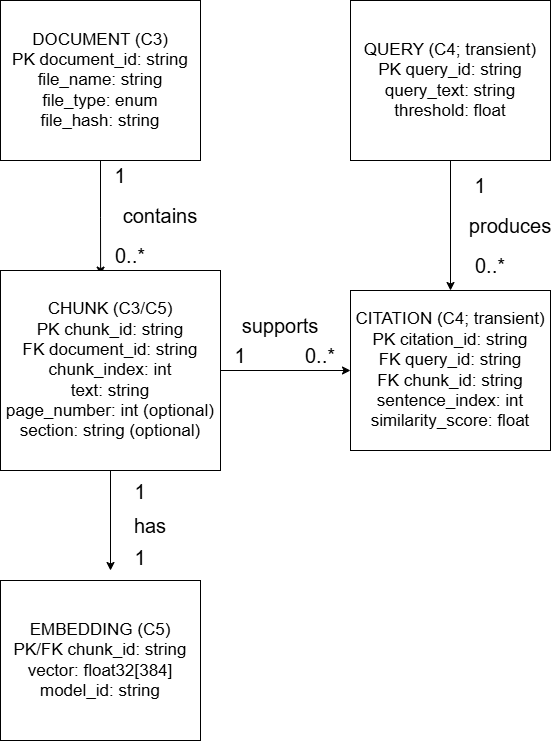

The diagram above was exported from draw.io. Its source (the exported page's mxGraphModel, read from the mxfile embedded in the PNG):
<mxGraphModel dx="1290" dy="772" grid="1" gridSize="10" guides="1" tooltips="1" connect="1" arrows="1" fold="1" page="1" pageScale="1" pageWidth="827" pageHeight="1169" math="0" shadow="0">
  <root>
    <mxCell id="0" />
    <mxCell id="1" parent="0" />
    <mxCell id="Vjy9juDlr-bZtyU4y32p-1" edge="1" parent="1" source="G1M7Vq3lJlpT6gceJIVu-1" style="edgeStyle=orthogonalEdgeStyle;rounded=0;orthogonalLoop=1;jettySize=auto;html=1;exitX=0.5;exitY=1;exitDx=0;exitDy=0;entryX=0.455;entryY=0.023;entryDx=0;entryDy=0;entryPerimeter=0;" target="G1M7Vq3lJlpT6gceJIVu-5">
      <mxGeometry relative="1" x="-0.1282" as="geometry">
        <mxPoint x="150" y="310" as="targetPoint" />
      </mxGeometry>
    </mxCell>
    <mxCell id="G1M7Vq3lJlpT6gceJIVu-1" parent="1" style="rounded=0;whiteSpace=wrap;html=1;" value="&lt;div&gt;&lt;font style=&quot;font-size: 17px;&quot;&gt;DOCUMENT (C3)&lt;/font&gt;&lt;/div&gt;&lt;div&gt;&lt;font style=&quot;font-size: 17px;&quot;&gt;PK document_id: string&lt;/font&gt;&lt;/div&gt;&lt;div&gt;&lt;font style=&quot;font-size: 17px;&quot;&gt;file_name: string&lt;/font&gt;&lt;/div&gt;&lt;div&gt;&lt;font style=&quot;font-size: 17px;&quot;&gt;file_type: enum&lt;/font&gt;&lt;/div&gt;&lt;div&gt;&lt;font style=&quot;font-size: 17px;&quot;&gt;file_hash: string&lt;/font&gt;&lt;/div&gt;" vertex="1">
      <mxGeometry height="160" width="200" x="50" y="50" as="geometry" />
    </mxCell>
    <mxCell id="Vjy9juDlr-bZtyU4y32p-18" edge="1" parent="1" source="G1M7Vq3lJlpT6gceJIVu-4" style="edgeStyle=orthogonalEdgeStyle;rounded=0;orthogonalLoop=1;jettySize=auto;html=1;exitX=0.5;exitY=1;exitDx=0;exitDy=0;entryX=0.5;entryY=0;entryDx=0;entryDy=0;" target="G1M7Vq3lJlpT6gceJIVu-6">
      <mxGeometry relative="1" as="geometry" />
    </mxCell>
    <mxCell id="G1M7Vq3lJlpT6gceJIVu-4" parent="1" style="rounded=0;whiteSpace=wrap;html=1;" value="&lt;div&gt;&lt;span style=&quot;font-size: 17px;&quot;&gt;QUERY (C4; transient)&lt;/span&gt;&lt;/div&gt;&lt;div&gt;&lt;span style=&quot;font-size: 17px;&quot;&gt;PK query_id: string&lt;/span&gt;&lt;/div&gt;&lt;div&gt;&lt;span style=&quot;font-size: 17px;&quot;&gt;query_text: string&lt;/span&gt;&lt;/div&gt;&lt;div&gt;&lt;span style=&quot;font-size: 17px;&quot;&gt;threshold: float&lt;/span&gt;&lt;/div&gt;" vertex="1">
      <mxGeometry height="160" width="200" x="400" y="50" as="geometry" />
    </mxCell>
    <mxCell id="Vjy9juDlr-bZtyU4y32p-2" edge="1" parent="1" source="G1M7Vq3lJlpT6gceJIVu-5" style="edgeStyle=orthogonalEdgeStyle;rounded=0;orthogonalLoop=1;jettySize=auto;html=1;exitX=1;exitY=0.5;exitDx=0;exitDy=0;entryX=0;entryY=0.5;entryDx=0;entryDy=0;" target="G1M7Vq3lJlpT6gceJIVu-6">
      <mxGeometry relative="1" as="geometry" />
    </mxCell>
    <mxCell id="Vjy9juDlr-bZtyU4y32p-5" edge="1" parent="1" source="G1M7Vq3lJlpT6gceJIVu-5" style="edgeStyle=orthogonalEdgeStyle;rounded=0;orthogonalLoop=1;jettySize=auto;html=1;">
      <mxGeometry relative="1" as="geometry">
        <mxPoint x="160" y="620" as="targetPoint" />
      </mxGeometry>
    </mxCell>
    <mxCell id="G1M7Vq3lJlpT6gceJIVu-5" parent="1" style="rounded=0;whiteSpace=wrap;html=1;" value="&lt;div&gt;&lt;span style=&quot;font-size: 17px;&quot;&gt;CHUNK (C3/C5)&lt;/span&gt;&lt;/div&gt;&lt;div&gt;&lt;span style=&quot;font-size: 17px;&quot;&gt;PK chunk_id: string&lt;/span&gt;&lt;/div&gt;&lt;div&gt;&lt;span style=&quot;font-size: 17px;&quot;&gt;FK document_id: string&lt;/span&gt;&lt;/div&gt;&lt;div&gt;&lt;span style=&quot;font-size: 17px;&quot;&gt;chunk_index: int&lt;/span&gt;&lt;/div&gt;&lt;div&gt;&lt;span style=&quot;font-size: 17px;&quot;&gt;text: string&lt;/span&gt;&lt;/div&gt;&lt;div&gt;&lt;span style=&quot;font-size: 17px;&quot;&gt;page_number: int (optional)&lt;/span&gt;&lt;/div&gt;&lt;div&gt;&lt;span style=&quot;font-size: 17px;&quot;&gt;section: string (optional)&lt;/span&gt;&lt;/div&gt;" vertex="1">
      <mxGeometry height="200" width="220" x="50" y="320" as="geometry" />
    </mxCell>
    <mxCell id="G1M7Vq3lJlpT6gceJIVu-6" parent="1" style="rounded=0;whiteSpace=wrap;html=1;" value="&lt;div&gt;&lt;span style=&quot;font-size: 17px;&quot;&gt;CITATION (C4; transient)&lt;/span&gt;&lt;/div&gt;&lt;div&gt;&lt;span style=&quot;font-size: 17px;&quot;&gt;PK citation_id: string&lt;/span&gt;&lt;/div&gt;&lt;div&gt;&lt;span style=&quot;font-size: 17px;&quot;&gt;FK query_id: string&lt;/span&gt;&lt;/div&gt;&lt;div&gt;&lt;span style=&quot;font-size: 17px;&quot;&gt;FK chunk_id: string&lt;/span&gt;&lt;/div&gt;&lt;div&gt;&lt;span style=&quot;font-size: 17px;&quot;&gt;sentence_index: int&lt;/span&gt;&lt;/div&gt;&lt;div&gt;&lt;span style=&quot;font-size: 17px;&quot;&gt;similarity_score: float&lt;/span&gt;&lt;/div&gt;" vertex="1">
      <mxGeometry height="160" width="200" x="400" y="340" as="geometry" />
    </mxCell>
    <mxCell id="G1M7Vq3lJlpT6gceJIVu-7" parent="1" style="rounded=0;whiteSpace=wrap;html=1;" value="&lt;div&gt;&lt;span style=&quot;font-size: 17px;&quot;&gt;EMBEDDING (C5)&lt;/span&gt;&lt;/div&gt;&lt;div&gt;&lt;span style=&quot;font-size: 17px;&quot;&gt;PK/FK chunk_id: string&lt;/span&gt;&lt;/div&gt;&lt;div&gt;&lt;span style=&quot;font-size: 17px;&quot;&gt;vector: float32[384]&lt;/span&gt;&lt;/div&gt;&lt;div&gt;&lt;span style=&quot;font-size: 17px;&quot;&gt;model_id: string&lt;/span&gt;&lt;/div&gt;" vertex="1">
      <mxGeometry height="160" width="200" x="50" y="630" as="geometry" />
    </mxCell>
    <mxCell id="Vjy9juDlr-bZtyU4y32p-6" parent="1" style="text;html=1;whiteSpace=wrap;strokeColor=none;fillColor=none;align=center;verticalAlign=middle;rounded=0;" value="&lt;font style=&quot;font-size: 20px;&quot;&gt;1&lt;/font&gt;" vertex="1">
      <mxGeometry height="30" width="60" x="140" y="210" as="geometry" />
    </mxCell>
    <mxCell id="Vjy9juDlr-bZtyU4y32p-7" parent="1" style="text;html=1;whiteSpace=wrap;strokeColor=none;fillColor=none;align=center;verticalAlign=middle;rounded=0;" value="&lt;font style=&quot;font-size: 20px;&quot;&gt;0..*&lt;/font&gt;" vertex="1">
      <mxGeometry height="30" width="60" x="150" y="290" as="geometry" />
    </mxCell>
    <mxCell id="Vjy9juDlr-bZtyU4y32p-9" parent="1" style="text;html=1;whiteSpace=wrap;strokeColor=none;fillColor=none;align=center;verticalAlign=middle;rounded=0;" value="&lt;font style=&quot;font-size: 20px;&quot;&gt;1&lt;/font&gt;" vertex="1">
      <mxGeometry height="30" width="60" x="160" y="592" as="geometry" />
    </mxCell>
    <mxCell id="Vjy9juDlr-bZtyU4y32p-10" parent="1" style="text;html=1;whiteSpace=wrap;strokeColor=none;fillColor=none;align=center;verticalAlign=middle;rounded=0;" value="&lt;font style=&quot;font-size: 20px;&quot;&gt;1&lt;/font&gt;" vertex="1">
      <mxGeometry height="30" width="60" x="160" y="526" as="geometry" />
    </mxCell>
    <mxCell id="Vjy9juDlr-bZtyU4y32p-12" parent="1" style="text;html=1;whiteSpace=wrap;strokeColor=none;fillColor=none;align=center;verticalAlign=middle;rounded=0;" value="&lt;font style=&quot;font-size: 20px;&quot;&gt;1&lt;/font&gt;" vertex="1">
      <mxGeometry height="30" width="60" x="260" y="390" as="geometry" />
    </mxCell>
    <mxCell id="Vjy9juDlr-bZtyU4y32p-14" parent="1" style="text;html=1;whiteSpace=wrap;strokeColor=none;fillColor=none;align=center;verticalAlign=middle;rounded=0;" value="&lt;font style=&quot;font-size: 20px;&quot;&gt;0..*&lt;/font&gt;" vertex="1">
      <mxGeometry height="30" width="60" x="340" y="390" as="geometry" />
    </mxCell>
    <mxCell id="Vjy9juDlr-bZtyU4y32p-19" parent="1" style="text;html=1;whiteSpace=wrap;strokeColor=none;fillColor=none;align=center;verticalAlign=middle;rounded=0;" value="&lt;font style=&quot;font-size: 20px;&quot;&gt;1&lt;/font&gt;" vertex="1">
      <mxGeometry height="30" width="60" x="500" y="220" as="geometry" />
    </mxCell>
    <mxCell id="Vjy9juDlr-bZtyU4y32p-21" parent="1" style="text;html=1;whiteSpace=wrap;strokeColor=none;fillColor=none;align=center;verticalAlign=middle;rounded=0;" value="&lt;font style=&quot;font-size: 20px;&quot;&gt;0..*&lt;/font&gt;" vertex="1">
      <mxGeometry height="30" width="60" x="510" y="300" as="geometry" />
    </mxCell>
    <mxCell id="Vjy9juDlr-bZtyU4y32p-22" parent="1" style="text;html=1;whiteSpace=wrap;strokeColor=none;fillColor=none;align=center;verticalAlign=middle;rounded=0;" value="&lt;font style=&quot;font-size: 20px;&quot;&gt;contains&lt;/font&gt;" vertex="1">
      <mxGeometry height="30" width="60" x="180" y="250" as="geometry" />
    </mxCell>
    <mxCell id="Vjy9juDlr-bZtyU4y32p-23" parent="1" style="text;html=1;whiteSpace=wrap;strokeColor=none;fillColor=none;align=center;verticalAlign=middle;rounded=0;" value="&lt;font style=&quot;font-size: 20px;&quot;&gt;produces&lt;/font&gt;" vertex="1">
      <mxGeometry height="30" width="60" x="530" y="260" as="geometry" />
    </mxCell>
    <mxCell id="Vjy9juDlr-bZtyU4y32p-24" parent="1" style="text;html=1;whiteSpace=wrap;strokeColor=none;fillColor=none;align=center;verticalAlign=middle;rounded=0;" value="&lt;font style=&quot;font-size: 20px;&quot;&gt;supports&lt;/font&gt;" vertex="1">
      <mxGeometry height="30" width="60" x="300" y="360" as="geometry" />
    </mxCell>
    <mxCell id="Vjy9juDlr-bZtyU4y32p-25" parent="1" style="text;html=1;whiteSpace=wrap;strokeColor=none;fillColor=none;align=center;verticalAlign=middle;rounded=0;" value="&lt;font style=&quot;font-size: 20px;&quot;&gt;has&lt;/font&gt;" vertex="1">
      <mxGeometry height="30" width="60" x="170" y="560" as="geometry" />
    </mxCell>
  </root>
</mxGraphModel>